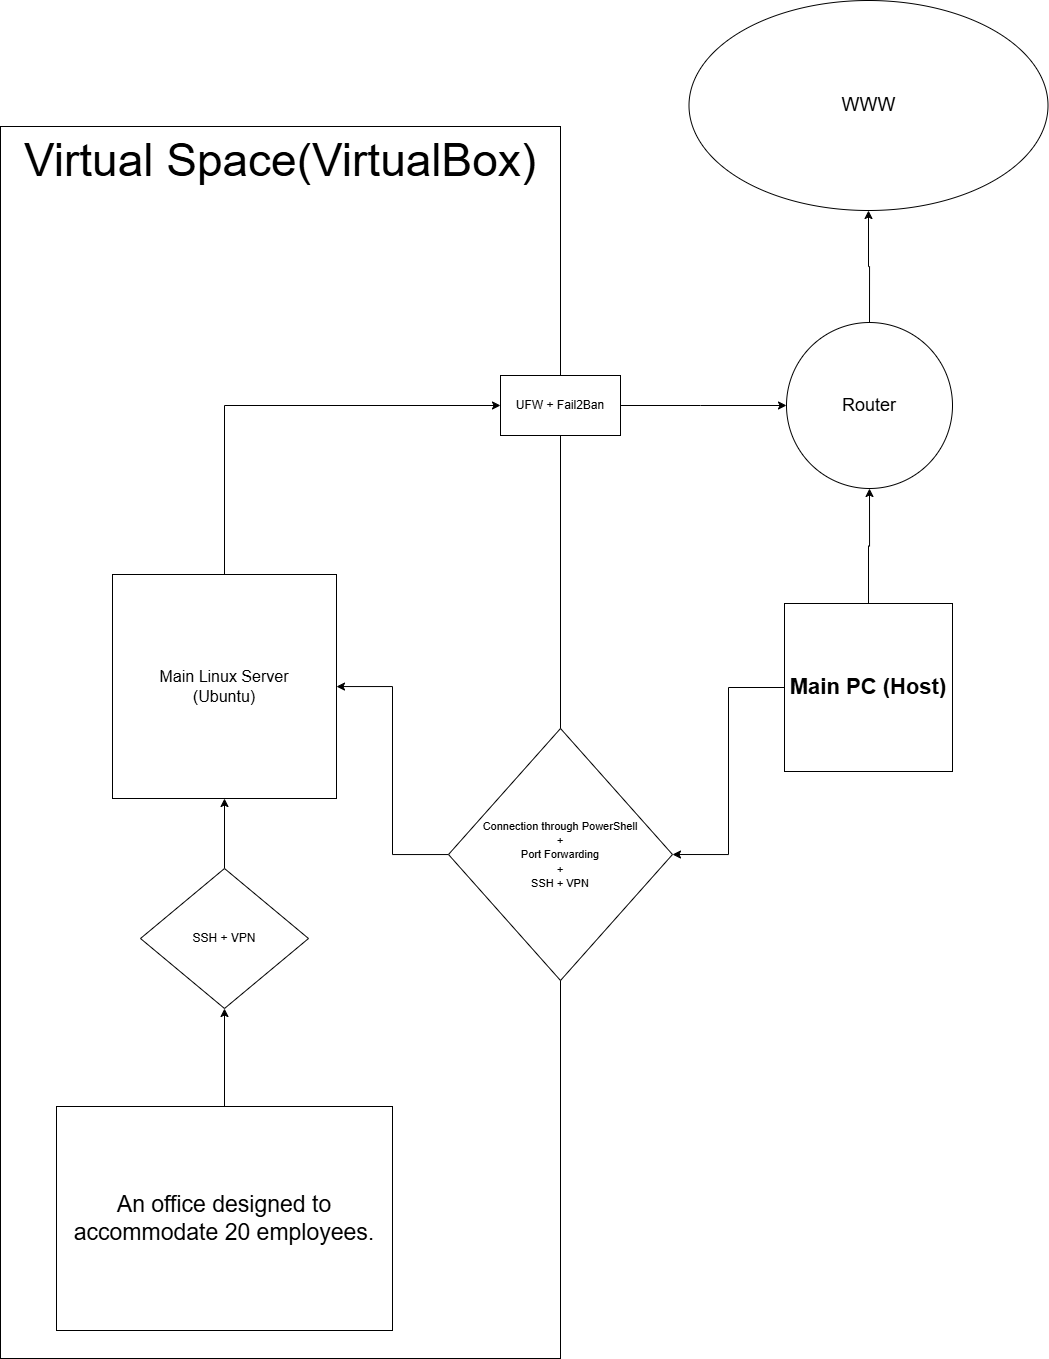

The diagram above was exported from draw.io. Its source (the exported page's mxGraphModel, read from the mxfile embedded in the PNG):
<mxGraphModel dx="1880" dy="1621" grid="1" gridSize="14" guides="1" tooltips="1" connect="1" arrows="1" fold="1" page="0" pageScale="1" pageWidth="827" pageHeight="1169" math="0" shadow="0">
  <root>
    <mxCell id="0" />
    <mxCell id="1" parent="0" />
    <mxCell id="Apv_vJGG_JShBShoGNCx-5" parent="1" style="rounded=0;whiteSpace=wrap;html=1;fillColor=none;horizontal=1;verticalAlign=top;" value="&lt;font style=&quot;font-size: 46px;&quot;&gt;Virtual Space(VirtualBox)&lt;/font&gt;" vertex="1">
      <mxGeometry height="1232" width="560" x="-224" y="-448" as="geometry" />
    </mxCell>
    <mxCell id="Apv_vJGG_JShBShoGNCx-7" edge="1" parent="1" source="C2kdPYdd3RsRVSfK9wUM-3" style="edgeStyle=orthogonalEdgeStyle;rounded=0;orthogonalLoop=1;jettySize=auto;html=1;" target="Apv_vJGG_JShBShoGNCx-6">
      <mxGeometry relative="1" as="geometry" />
    </mxCell>
    <mxCell id="Apv_vJGG_JShBShoGNCx-4" parent="1" style="rounded=0;whiteSpace=wrap;html=1;" value="&lt;span style=&quot;font-size: 23px;&quot;&gt;An office designed to accommodate 20 employees.&lt;/span&gt;" vertex="1">
      <mxGeometry height="224" width="336" x="-168" y="532" as="geometry" />
    </mxCell>
    <mxCell id="C2kdPYdd3RsRVSfK9wUM-6" edge="1" parent="1" source="C2kdPYdd3RsRVSfK9wUM-14" style="edgeStyle=orthogonalEdgeStyle;rounded=0;orthogonalLoop=1;jettySize=auto;html=1;exitX=0.5;exitY=0;exitDx=0;exitDy=0;entryX=0.5;entryY=1;entryDx=0;entryDy=0;" target="C2kdPYdd3RsRVSfK9wUM-2">
      <mxGeometry relative="1" as="geometry">
        <Array as="points" />
      </mxGeometry>
    </mxCell>
    <mxCell id="C2kdPYdd3RsRVSfK9wUM-21" edge="1" parent="1" source="Apv_vJGG_JShBShoGNCx-6" style="edgeStyle=orthogonalEdgeStyle;rounded=0;orthogonalLoop=1;jettySize=auto;html=1;entryX=0;entryY=0.5;entryDx=0;entryDy=0;" target="C2kdPYdd3RsRVSfK9wUM-17">
      <mxGeometry relative="1" as="geometry">
        <Array as="points">
          <mxPoint y="-169" />
        </Array>
      </mxGeometry>
    </mxCell>
    <mxCell id="Apv_vJGG_JShBShoGNCx-6" parent="1" style="whiteSpace=wrap;html=1;aspect=fixed;" value="&lt;font style=&quot;font-size: 16px;&quot;&gt;Main Linux Server&lt;br&gt;(Ubuntu)&lt;/font&gt;" vertex="1">
      <mxGeometry height="224" width="224" x="-112" as="geometry" />
    </mxCell>
    <mxCell id="C2kdPYdd3RsRVSfK9wUM-2" parent="1" style="ellipse;whiteSpace=wrap;html=1;" value="&lt;font style=&quot;font-size: 19px;&quot;&gt;WWW&lt;/font&gt;" vertex="1">
      <mxGeometry height="210" width="359" x="464.5" y="-574" as="geometry" />
    </mxCell>
    <mxCell id="C2kdPYdd3RsRVSfK9wUM-4" edge="1" parent="1" source="Apv_vJGG_JShBShoGNCx-4" style="edgeStyle=orthogonalEdgeStyle;rounded=0;orthogonalLoop=1;jettySize=auto;html=1;" target="C2kdPYdd3RsRVSfK9wUM-3" value="">
      <mxGeometry relative="1" as="geometry">
        <mxPoint y="532" as="sourcePoint" />
        <mxPoint y="378" as="targetPoint" />
      </mxGeometry>
    </mxCell>
    <mxCell id="C2kdPYdd3RsRVSfK9wUM-3" parent="1" style="rhombus;whiteSpace=wrap;html=1;" value="SSH + VPN" vertex="1">
      <mxGeometry height="140" width="168" x="-84" y="294" as="geometry" />
    </mxCell>
    <mxCell id="C2kdPYdd3RsRVSfK9wUM-13" edge="1" parent="1" source="C2kdPYdd3RsRVSfK9wUM-7" style="edgeStyle=orthogonalEdgeStyle;rounded=0;orthogonalLoop=1;jettySize=auto;html=1;entryX=1;entryY=0.5;entryDx=0;entryDy=0;" target="C2kdPYdd3RsRVSfK9wUM-10">
      <mxGeometry relative="1" as="geometry" />
    </mxCell>
    <mxCell id="C2kdPYdd3RsRVSfK9wUM-16" edge="1" parent="1" source="C2kdPYdd3RsRVSfK9wUM-7" style="edgeStyle=orthogonalEdgeStyle;rounded=0;orthogonalLoop=1;jettySize=auto;html=1;entryX=0.5;entryY=1;entryDx=0;entryDy=0;" target="C2kdPYdd3RsRVSfK9wUM-14">
      <mxGeometry relative="1" as="geometry" />
    </mxCell>
    <mxCell id="C2kdPYdd3RsRVSfK9wUM-7" parent="1" style="whiteSpace=wrap;html=1;aspect=fixed;" value="&lt;font style=&quot;font-size: 22px;&quot;&gt;&lt;b&gt;Main PC (Host)&lt;/b&gt;&lt;/font&gt;" vertex="1">
      <mxGeometry height="168" width="168" x="560" y="29" as="geometry" />
    </mxCell>
    <mxCell id="C2kdPYdd3RsRVSfK9wUM-11" edge="1" parent="1" source="C2kdPYdd3RsRVSfK9wUM-10" style="edgeStyle=orthogonalEdgeStyle;rounded=0;orthogonalLoop=1;jettySize=auto;html=1;" target="Apv_vJGG_JShBShoGNCx-6">
      <mxGeometry relative="1" as="geometry" />
    </mxCell>
    <mxCell id="C2kdPYdd3RsRVSfK9wUM-10" parent="1" style="rhombus;whiteSpace=wrap;html=1;" value="&lt;div&gt;&lt;font style=&quot;font-size: 11px;&quot;&gt;Connection through PowerShell&lt;/font&gt;&lt;/div&gt;&lt;div&gt;&lt;font style=&quot;font-size: 11px;&quot;&gt;+&lt;/font&gt;&lt;/div&gt;&lt;div&gt;&lt;font style=&quot;font-size: 11px;&quot;&gt;Port Forwarding&lt;/font&gt;&lt;/div&gt;&lt;div&gt;&lt;font style=&quot;font-size: 11px;&quot;&gt;+&lt;/font&gt;&lt;/div&gt;&lt;font style=&quot;font-size: 11px;&quot;&gt;SSH + VPN&lt;/font&gt;" vertex="1">
      <mxGeometry height="252" width="224" x="224" y="154" as="geometry" />
    </mxCell>
    <mxCell id="C2kdPYdd3RsRVSfK9wUM-14" parent="1" style="ellipse;whiteSpace=wrap;html=1;aspect=fixed;" value="&lt;font style=&quot;font-size: 18px;&quot;&gt;Router&lt;/font&gt;" vertex="1">
      <mxGeometry height="166" width="166" x="562" y="-252" as="geometry" />
    </mxCell>
    <mxCell id="C2kdPYdd3RsRVSfK9wUM-18" edge="1" parent="1" source="C2kdPYdd3RsRVSfK9wUM-17" style="edgeStyle=orthogonalEdgeStyle;rounded=0;orthogonalLoop=1;jettySize=auto;html=1;entryX=0;entryY=0.5;entryDx=0;entryDy=0;" target="C2kdPYdd3RsRVSfK9wUM-14">
      <mxGeometry relative="1" as="geometry">
        <Array as="points">
          <mxPoint x="476" y="-169" />
          <mxPoint x="476" y="-169" />
        </Array>
        <mxPoint x="560" y="-196" as="targetPoint" />
      </mxGeometry>
    </mxCell>
    <mxCell id="C2kdPYdd3RsRVSfK9wUM-17" parent="1" style="rounded=0;whiteSpace=wrap;html=1;" value="UFW + Fail2Ban" vertex="1">
      <mxGeometry height="60" width="120" x="276" y="-199" as="geometry" />
    </mxCell>
  </root>
</mxGraphModel>